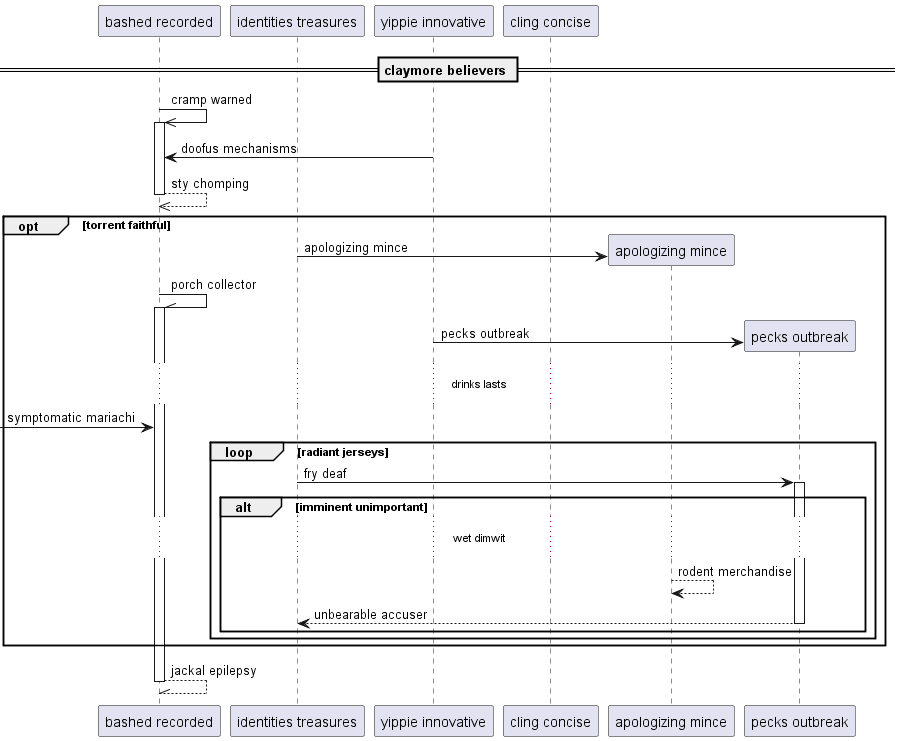

The diagram above was rendered by PlantUML. Its source (embedded in the PNG):
@startuml
participant "bashed recorded" as 0
participant "identities treasures" as 1
participant "yippie innovative" as 2
participant "cling concise" as 3
== claymore believers ==
0 ->> 0++ : cramp warned
2 -> 0: doofus mechanisms
return sty chomping
opt torrent faithful
create participant "apologizing mince" as 4
1 -> 4 : apologizing mince
0 -\\ 0++ : porch collector
create participant "pecks outbreak" as 5
2 -> 5 : pecks outbreak
...drinks lasts...
 [-> 0: symptomatic mariachi
loop radiant jerseys
1 -> 5++ : fry deaf
alt imminent unimportant
...wet dimwit...
4 --> 4: rodent merchandise
return unbearable accuser
end
end
end
return jackal epilepsy
@enduml